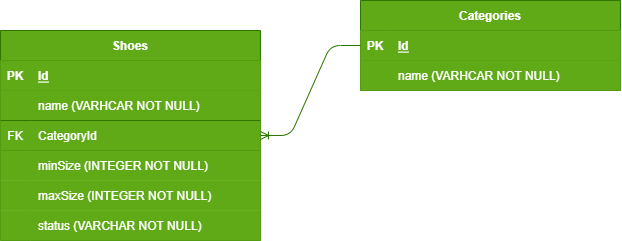

The diagram above was exported from draw.io. Its source (the exported page's mxGraphModel, read from the mxfile embedded in the PNG):
<mxGraphModel dx="983" dy="738" grid="1" gridSize="10" guides="1" tooltips="1" connect="1" arrows="1" fold="1" page="1" pageScale="1" pageWidth="850" pageHeight="1100" math="0" shadow="0">
  <root>
    <mxCell id="0" />
    <mxCell id="1" parent="0" />
    <mxCell id="2" value="Categories" style="shape=table;startSize=30;container=1;collapsible=1;childLayout=tableLayout;fixedRows=1;rowLines=0;fontStyle=1;align=center;resizeLast=1;fillColor=#60a917;fontColor=#ffffff;strokeColor=#2D7600;" vertex="1" parent="1">
      <mxGeometry x="440" y="120" width="260" height="90" as="geometry" />
    </mxCell>
    <mxCell id="3" value="" style="shape=tableRow;horizontal=0;startSize=0;swimlaneHead=0;swimlaneBody=0;fillColor=#60a917;collapsible=0;dropTarget=0;points=[[0,0.5],[1,0.5]];portConstraint=eastwest;top=0;left=0;right=0;bottom=1;fontColor=#ffffff;strokeColor=#2D7600;" vertex="1" parent="2">
      <mxGeometry y="30" width="260" height="30" as="geometry" />
    </mxCell>
    <mxCell id="4" value="PK" style="shape=partialRectangle;connectable=0;fillColor=#60a917;top=0;left=0;bottom=0;right=0;fontStyle=1;overflow=hidden;fontColor=#ffffff;strokeColor=#2D7600;" vertex="1" parent="3">
      <mxGeometry width="30" height="30" as="geometry">
        <mxRectangle width="30" height="30" as="alternateBounds" />
      </mxGeometry>
    </mxCell>
    <mxCell id="5" value="Id" style="shape=partialRectangle;connectable=0;fillColor=#60a917;top=0;left=0;bottom=0;right=0;align=left;spacingLeft=6;fontStyle=5;overflow=hidden;fontColor=#ffffff;strokeColor=#2D7600;" vertex="1" parent="3">
      <mxGeometry x="30" width="230" height="30" as="geometry">
        <mxRectangle width="230" height="30" as="alternateBounds" />
      </mxGeometry>
    </mxCell>
    <mxCell id="6" value="" style="shape=tableRow;horizontal=0;startSize=0;swimlaneHead=0;swimlaneBody=0;fillColor=#60a917;collapsible=0;dropTarget=0;points=[[0,0.5],[1,0.5]];portConstraint=eastwest;top=0;left=0;right=0;bottom=0;fontColor=#ffffff;strokeColor=#2D7600;" vertex="1" parent="2">
      <mxGeometry y="60" width="260" height="30" as="geometry" />
    </mxCell>
    <mxCell id="7" value="" style="shape=partialRectangle;connectable=0;fillColor=#60a917;top=0;left=0;bottom=0;right=0;editable=1;overflow=hidden;fontColor=#ffffff;strokeColor=#2D7600;" vertex="1" parent="6">
      <mxGeometry width="30" height="30" as="geometry">
        <mxRectangle width="30" height="30" as="alternateBounds" />
      </mxGeometry>
    </mxCell>
    <mxCell id="8" value="name (VARHCAR NOT NULL)" style="shape=partialRectangle;connectable=0;fillColor=#60a917;top=0;left=0;bottom=0;right=0;align=left;spacingLeft=6;overflow=hidden;fontColor=#ffffff;strokeColor=#2D7600;" vertex="1" parent="6">
      <mxGeometry x="30" width="230" height="30" as="geometry">
        <mxRectangle width="230" height="30" as="alternateBounds" />
      </mxGeometry>
    </mxCell>
    <mxCell id="15" value="Shoes" style="shape=table;startSize=30;container=1;collapsible=1;childLayout=tableLayout;fixedRows=1;rowLines=0;fontStyle=1;align=center;resizeLast=1;fontColor=#ffffff;fillColor=#60a917;strokeColor=#2D7600;" vertex="1" parent="1">
      <mxGeometry x="80" y="150" width="260" height="210" as="geometry" />
    </mxCell>
    <mxCell id="16" value="" style="shape=tableRow;horizontal=0;startSize=0;swimlaneHead=0;swimlaneBody=0;fillColor=#60a917;collapsible=0;dropTarget=0;points=[[0,0.5],[1,0.5]];portConstraint=eastwest;top=0;left=0;right=0;bottom=1;fontColor=#ffffff;strokeColor=#2D7600;" vertex="1" parent="15">
      <mxGeometry y="30" width="260" height="30" as="geometry" />
    </mxCell>
    <mxCell id="17" value="PK" style="shape=partialRectangle;connectable=0;fillColor=#60a917;top=0;left=0;bottom=0;right=0;fontStyle=1;overflow=hidden;fontColor=#ffffff;strokeColor=#2D7600;" vertex="1" parent="16">
      <mxGeometry width="30" height="30" as="geometry">
        <mxRectangle width="30" height="30" as="alternateBounds" />
      </mxGeometry>
    </mxCell>
    <mxCell id="18" value="Id" style="shape=partialRectangle;connectable=0;fillColor=#60a917;top=0;left=0;bottom=0;right=0;align=left;spacingLeft=6;fontStyle=5;overflow=hidden;fontColor=#ffffff;strokeColor=#2D7600;" vertex="1" parent="16">
      <mxGeometry x="30" width="230" height="30" as="geometry">
        <mxRectangle width="230" height="30" as="alternateBounds" />
      </mxGeometry>
    </mxCell>
    <mxCell id="19" value="" style="shape=tableRow;horizontal=0;startSize=0;swimlaneHead=0;swimlaneBody=0;fillColor=#60a917;collapsible=0;dropTarget=0;points=[[0,0.5],[1,0.5]];portConstraint=eastwest;top=0;left=0;right=0;bottom=0;fontColor=#ffffff;strokeColor=#2D7600;" vertex="1" parent="15">
      <mxGeometry y="60" width="260" height="30" as="geometry" />
    </mxCell>
    <mxCell id="20" value="" style="shape=partialRectangle;connectable=0;fillColor=#60a917;top=0;left=0;bottom=0;right=0;editable=1;overflow=hidden;fontColor=#ffffff;strokeColor=#2D7600;" vertex="1" parent="19">
      <mxGeometry width="30" height="30" as="geometry">
        <mxRectangle width="30" height="30" as="alternateBounds" />
      </mxGeometry>
    </mxCell>
    <mxCell id="21" value="name (VARHCAR NOT NULL)" style="shape=partialRectangle;connectable=0;fillColor=#60a917;top=0;left=0;bottom=0;right=0;align=left;spacingLeft=6;overflow=hidden;fontColor=#ffffff;strokeColor=#2D7600;" vertex="1" parent="19">
      <mxGeometry x="30" width="230" height="30" as="geometry">
        <mxRectangle width="230" height="30" as="alternateBounds" />
      </mxGeometry>
    </mxCell>
    <mxCell id="22" value="" style="shape=tableRow;horizontal=0;startSize=0;swimlaneHead=0;swimlaneBody=0;fillColor=#60a917;collapsible=0;dropTarget=0;points=[[0,0.5],[1,0.5]];portConstraint=eastwest;top=0;left=0;right=0;bottom=0;fontColor=#ffffff;strokeColor=#2D7600;" vertex="1" parent="15">
      <mxGeometry y="90" width="260" height="30" as="geometry" />
    </mxCell>
    <mxCell id="23" value="FK" style="shape=partialRectangle;connectable=0;fillColor=#60a917;top=1;left=0;bottom=1;right=0;editable=1;overflow=hidden;fontColor=#ffffff;strokeColor=#2D7600;" vertex="1" parent="22">
      <mxGeometry width="30" height="30" as="geometry">
        <mxRectangle width="30" height="30" as="alternateBounds" />
      </mxGeometry>
    </mxCell>
    <mxCell id="24" value="CategoryId" style="shape=partialRectangle;connectable=0;fillColor=#60a917;top=1;left=0;bottom=1;right=0;align=left;spacingLeft=6;overflow=hidden;fontColor=#ffffff;strokeColor=#2D7600;" vertex="1" parent="22">
      <mxGeometry x="30" width="230" height="30" as="geometry">
        <mxRectangle width="230" height="30" as="alternateBounds" />
      </mxGeometry>
    </mxCell>
    <mxCell id="25" value="" style="shape=tableRow;horizontal=0;startSize=0;swimlaneHead=0;swimlaneBody=0;fillColor=#60a917;collapsible=0;dropTarget=0;points=[[0,0.5],[1,0.5]];portConstraint=eastwest;top=0;left=0;right=0;bottom=0;fontColor=#ffffff;strokeColor=#2D7600;" vertex="1" parent="15">
      <mxGeometry y="120" width="260" height="30" as="geometry" />
    </mxCell>
    <mxCell id="26" value="" style="shape=partialRectangle;connectable=0;fillColor=#60a917;top=0;left=0;bottom=0;right=0;editable=1;overflow=hidden;fontColor=#ffffff;strokeColor=#2D7600;" vertex="1" parent="25">
      <mxGeometry width="30" height="30" as="geometry">
        <mxRectangle width="30" height="30" as="alternateBounds" />
      </mxGeometry>
    </mxCell>
    <mxCell id="27" value="minSize (INTEGER NOT NULL)" style="shape=partialRectangle;connectable=0;fillColor=#60a917;top=0;left=0;bottom=0;right=0;align=left;spacingLeft=6;overflow=hidden;fontColor=#ffffff;strokeColor=#2D7600;" vertex="1" parent="25">
      <mxGeometry x="30" width="230" height="30" as="geometry">
        <mxRectangle width="230" height="30" as="alternateBounds" />
      </mxGeometry>
    </mxCell>
    <mxCell id="32" value="" style="shape=tableRow;horizontal=0;startSize=0;swimlaneHead=0;swimlaneBody=0;fillColor=#60a917;collapsible=0;dropTarget=0;points=[[0,0.5],[1,0.5]];portConstraint=eastwest;top=0;left=0;right=0;bottom=0;fontColor=#ffffff;strokeColor=#2D7600;" vertex="1" parent="15">
      <mxGeometry y="150" width="260" height="30" as="geometry" />
    </mxCell>
    <mxCell id="33" value="" style="shape=partialRectangle;connectable=0;fillColor=#60a917;top=0;left=0;bottom=0;right=0;editable=1;overflow=hidden;fontColor=#ffffff;strokeColor=#2D7600;" vertex="1" parent="32">
      <mxGeometry width="30" height="30" as="geometry">
        <mxRectangle width="30" height="30" as="alternateBounds" />
      </mxGeometry>
    </mxCell>
    <mxCell id="34" value="maxSize (INTEGER NOT NULL)" style="shape=partialRectangle;connectable=0;fillColor=#60a917;top=0;left=0;bottom=0;right=0;align=left;spacingLeft=6;overflow=hidden;fontColor=#ffffff;strokeColor=#2D7600;" vertex="1" parent="32">
      <mxGeometry x="30" width="230" height="30" as="geometry">
        <mxRectangle width="230" height="30" as="alternateBounds" />
      </mxGeometry>
    </mxCell>
    <mxCell id="35" value="" style="shape=tableRow;horizontal=0;startSize=0;swimlaneHead=0;swimlaneBody=0;fillColor=#60a917;collapsible=0;dropTarget=0;points=[[0,0.5],[1,0.5]];portConstraint=eastwest;top=0;left=0;right=0;bottom=0;fontColor=#ffffff;strokeColor=#2D7600;" vertex="1" parent="15">
      <mxGeometry y="180" width="260" height="30" as="geometry" />
    </mxCell>
    <mxCell id="36" value="" style="shape=partialRectangle;connectable=0;fillColor=#60a917;top=0;left=0;bottom=0;right=0;editable=1;overflow=hidden;fontColor=#ffffff;strokeColor=#2D7600;" vertex="1" parent="35">
      <mxGeometry width="30" height="30" as="geometry">
        <mxRectangle width="30" height="30" as="alternateBounds" />
      </mxGeometry>
    </mxCell>
    <mxCell id="37" value="status (VARCHAR NOT NULL)" style="shape=partialRectangle;connectable=0;fillColor=#60a917;top=0;left=0;bottom=0;right=0;align=left;spacingLeft=6;overflow=hidden;fontColor=#ffffff;strokeColor=#2D7600;" vertex="1" parent="35">
      <mxGeometry x="30" width="230" height="30" as="geometry">
        <mxRectangle width="230" height="30" as="alternateBounds" />
      </mxGeometry>
    </mxCell>
    <mxCell id="31" value="" style="edgeStyle=entityRelationEdgeStyle;fontSize=12;html=1;endArrow=ERoneToMany;fontColor=#F0F0F0;fillColor=#60a917;strokeColor=#2D7600;" edge="1" parent="1" source="3" target="22">
      <mxGeometry width="100" height="100" relative="1" as="geometry">
        <mxPoint x="300" y="340" as="sourcePoint" />
        <mxPoint x="400" y="240" as="targetPoint" />
      </mxGeometry>
    </mxCell>
  </root>
</mxGraphModel>